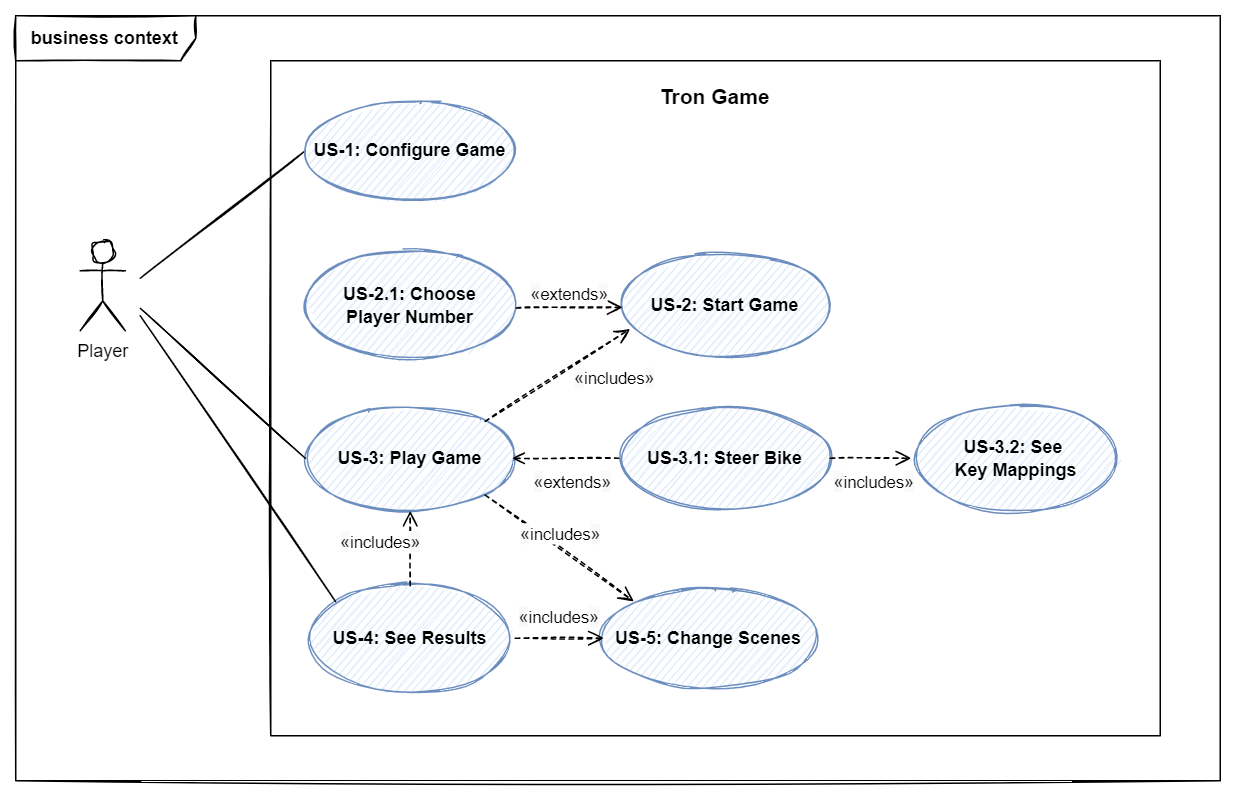

The diagram above was exported from draw.io. Its source (the exported page's mxGraphModel, read from the mxfile embedded in the PNG):
<mxGraphModel dx="1111" dy="947" grid="1" gridSize="10" guides="1" tooltips="1" connect="1" arrows="1" fold="1" page="1" pageScale="1" pageWidth="827" pageHeight="1169" math="0" shadow="0">
  <root>
    <mxCell id="0" />
    <mxCell id="1" parent="0" />
    <mxCell id="2" value="&lt;b&gt;business context&lt;/b&gt;" style="shape=umlFrame;whiteSpace=wrap;html=1;width=120;height=30;sketch=1;" vertex="1" parent="1">
      <mxGeometry x="917" y="120" width="803" height="510" as="geometry" />
    </mxCell>
    <mxCell id="3" value="" style="rounded=0;whiteSpace=wrap;html=1;fillColor=none;sketch=1;" vertex="1" parent="1">
      <mxGeometry x="1087" y="150" width="593" height="450" as="geometry" />
    </mxCell>
    <mxCell id="4" value="Player" style="shape=umlActor;verticalLabelPosition=bottom;verticalAlign=top;html=1;sketch=1;" vertex="1" parent="1">
      <mxGeometry x="960" y="270" width="30" height="60" as="geometry" />
    </mxCell>
    <mxCell id="5" value="&lt;b&gt;US-2: Start Game&lt;/b&gt;" style="ellipse;whiteSpace=wrap;html=1;sketch=1;fillColor=#dae8fc;strokeColor=#6c8ebf;" vertex="1" parent="1">
      <mxGeometry x="1320" y="277.5" width="140" height="70" as="geometry" />
    </mxCell>
    <mxCell id="6" value="&lt;b&gt;US-3: Play&amp;nbsp;Game&lt;/b&gt;" style="ellipse;whiteSpace=wrap;html=1;sketch=1;fillColor=#dae8fc;strokeColor=#6c8ebf;" vertex="1" parent="1">
      <mxGeometry x="1110" y="380" width="140" height="70" as="geometry" />
    </mxCell>
    <mxCell id="7" value="&lt;b&gt;US-3.1: Steer Bike&lt;/b&gt;" style="ellipse;whiteSpace=wrap;html=1;sketch=1;fillColor=#dae8fc;strokeColor=#6c8ebf;" vertex="1" parent="1">
      <mxGeometry x="1320" y="380" width="140" height="70" as="geometry" />
    </mxCell>
    <mxCell id="8" style="edgeStyle=orthogonalEdgeStyle;rounded=0;orthogonalLoop=1;jettySize=auto;html=1;exitX=0.5;exitY=1;exitDx=0;exitDy=0;sketch=1;" edge="1" source="6" target="6" parent="1">
      <mxGeometry relative="1" as="geometry" />
    </mxCell>
    <mxCell id="9" value="" style="endArrow=none;endFill=0;endSize=12;html=1;rounded=0;entryX=0;entryY=0.5;entryDx=0;entryDy=0;sketch=1;" edge="1" target="6" parent="1">
      <mxGeometry width="160" relative="1" as="geometry">
        <mxPoint x="1000" y="315" as="sourcePoint" />
        <mxPoint x="1120" y="419.65999999999985" as="targetPoint" />
      </mxGeometry>
    </mxCell>
    <mxCell id="10" value="" style="endArrow=none;endFill=0;endSize=12;html=1;rounded=0;entryX=0;entryY=0.5;entryDx=0;entryDy=0;sketch=1;" edge="1" target="16" parent="1">
      <mxGeometry width="160" relative="1" as="geometry">
        <mxPoint x="1000" y="295" as="sourcePoint" />
        <mxPoint x="1122" y="210" as="targetPoint" />
      </mxGeometry>
    </mxCell>
    <mxCell id="11" value="Tron Game" style="text;align=center;fontStyle=1;verticalAlign=middle;spacingLeft=3;spacingRight=3;strokeColor=none;rotatable=0;points=[[0,0.5],[1,0.5]];portConstraint=eastwest;fillColor=none;sketch=1;fontSize=14;" vertex="1" parent="1">
      <mxGeometry x="1343.5" y="160" width="80" height="26" as="geometry" />
    </mxCell>
    <mxCell id="12" value="&lt;span style=&quot;font-size: 12px; background-color: rgb(248, 249, 250);&quot;&gt;«&lt;/span&gt;extends&lt;span style=&quot;font-size: 12px; background-color: rgb(248, 249, 250);&quot;&gt;»&lt;/span&gt;" style="html=1;verticalAlign=bottom;endArrow=none;dashed=1;endSize=8;rounded=0;entryX=0;entryY=0.5;entryDx=0;entryDy=0;sketch=1;startArrow=open;startFill=0;endFill=0;" edge="1" parent="1">
      <mxGeometry x="0.1143" y="-25" relative="1" as="geometry">
        <mxPoint x="1248" y="415" as="sourcePoint" />
        <mxPoint x="1319.0000000000036" y="415" as="targetPoint" />
        <mxPoint as="offset" />
      </mxGeometry>
    </mxCell>
    <mxCell id="13" value="&lt;b&gt;US-2.1: Choose&lt;br&gt;Player Number&lt;br&gt;&lt;/b&gt;" style="ellipse;whiteSpace=wrap;html=1;sketch=1;fillColor=#dae8fc;strokeColor=#6c8ebf;" vertex="1" parent="1">
      <mxGeometry x="1110" y="277.5" width="140" height="70" as="geometry" />
    </mxCell>
    <mxCell id="14" style="edgeStyle=orthogonalEdgeStyle;rounded=0;orthogonalLoop=1;jettySize=auto;html=1;exitX=0.5;exitY=1;exitDx=0;exitDy=0;" edge="1" parent="1">
      <mxGeometry relative="1" as="geometry">
        <mxPoint x="1192" y="245" as="sourcePoint" />
        <mxPoint x="1192" y="245" as="targetPoint" />
      </mxGeometry>
    </mxCell>
    <mxCell id="15" value="&lt;span style=&quot;font-size: 12px; background-color: rgb(248, 249, 250);&quot;&gt;«&lt;/span&gt;includes&lt;span style=&quot;font-size: 12px; background-color: rgb(248, 249, 250);&quot;&gt;»&lt;/span&gt;" style="html=1;verticalAlign=bottom;endArrow=open;dashed=1;endSize=8;rounded=0;exitX=1;exitY=0;exitDx=0;exitDy=0;sketch=1;entryX=0.047;entryY=0.733;entryDx=0;entryDy=0;entryPerimeter=0;" edge="1" source="6" target="5" parent="1">
      <mxGeometry x="0.4524" y="-30" relative="1" as="geometry">
        <mxPoint x="1259.9999999999936" y="355" as="sourcePoint" />
        <mxPoint x="1317" y="315" as="targetPoint" />
        <mxPoint as="offset" />
      </mxGeometry>
    </mxCell>
    <mxCell id="16" value="&lt;b&gt;US-1: Configure Game&lt;/b&gt;" style="ellipse;whiteSpace=wrap;html=1;sketch=1;fillColor=#dae8fc;strokeColor=#6c8ebf;" vertex="1" parent="1">
      <mxGeometry x="1110" y="175" width="140" height="70" as="geometry" />
    </mxCell>
    <mxCell id="17" value="&lt;span style=&quot;font-size: 12px; background-color: rgb(248, 249, 250);&quot;&gt;«&lt;/span&gt;extends&lt;span style=&quot;font-size: 12px; background-color: rgb(248, 249, 250);&quot;&gt;»&lt;/span&gt;" style="html=1;verticalAlign=bottom;endArrow=open;dashed=1;endSize=8;rounded=0;exitX=1.005;exitY=0.533;exitDx=0;exitDy=0;exitPerimeter=0;entryX=0.011;entryY=0.527;entryDx=0;entryDy=0;entryPerimeter=0;sketch=1;" edge="1" parent="1">
      <mxGeometry relative="1" as="geometry">
        <mxPoint x="1250.6999999999998" y="314.80999999999995" as="sourcePoint" />
        <mxPoint x="1321.54" y="314.3900000000001" as="targetPoint" />
      </mxGeometry>
    </mxCell>
    <mxCell id="18" value="&lt;b&gt;US-4: See Results&lt;/b&gt;" style="ellipse;whiteSpace=wrap;html=1;sketch=1;fillColor=#dae8fc;strokeColor=#6c8ebf;" vertex="1" parent="1">
      <mxGeometry x="1110" y="500" width="140" height="70" as="geometry" />
    </mxCell>
    <mxCell id="19" value="&lt;span style=&quot;font-size: 12px; background-color: rgb(248, 249, 250);&quot;&gt;«&lt;/span&gt;includes&lt;span style=&quot;font-size: 12px; background-color: rgb(248, 249, 250);&quot;&gt;»&lt;/span&gt;" style="html=1;verticalAlign=bottom;endArrow=open;dashed=1;endSize=8;rounded=0;exitX=0.5;exitY=0;exitDx=0;exitDy=0;sketch=1;entryX=0.5;entryY=1;entryDx=0;entryDy=0;" edge="1" source="18" target="6" parent="1">
      <mxGeometry x="-0.2" y="20" relative="1" as="geometry">
        <mxPoint x="1239.4974746830583" y="400.25126265847086" as="sourcePoint" />
        <mxPoint x="1336.58" y="338.80999999999995" as="targetPoint" />
        <mxPoint as="offset" />
      </mxGeometry>
    </mxCell>
    <mxCell id="20" value="" style="endArrow=none;endFill=0;endSize=12;html=1;rounded=0;entryX=0;entryY=0;entryDx=0;entryDy=0;sketch=1;" edge="1" target="18" parent="1">
      <mxGeometry width="160" relative="1" as="geometry">
        <mxPoint x="1000" y="320" as="sourcePoint" />
        <mxPoint x="1110.0000000000007" y="460.0000000000001" as="targetPoint" />
      </mxGeometry>
    </mxCell>
    <mxCell id="21" value="&lt;b&gt;US-5: Change Scenes&lt;/b&gt;" style="ellipse;whiteSpace=wrap;html=1;sketch=1;fillColor=#dae8fc;strokeColor=#6c8ebf;" vertex="1" parent="1">
      <mxGeometry x="1309" y="500" width="140" height="70" as="geometry" />
    </mxCell>
    <mxCell id="22" value="&lt;span style=&quot;font-size: 12px; background-color: rgb(248, 249, 250);&quot;&gt;«&lt;/span&gt;includes&lt;span style=&quot;font-size: 12px; background-color: rgb(248, 249, 250);&quot;&gt;»&lt;/span&gt;" style="html=1;verticalAlign=bottom;endArrow=open;dashed=1;endSize=8;rounded=0;exitX=1;exitY=0.5;exitDx=0;exitDy=0;sketch=1;entryX=0;entryY=0.5;entryDx=0;entryDy=0;" edge="1" source="18" target="21" parent="1">
      <mxGeometry x="0.0169" y="5" relative="1" as="geometry">
        <mxPoint x="1239.7431151624435" y="449.62530453586317" as="sourcePoint" />
        <mxPoint x="1339.2568848375568" y="520.3746954641372" as="targetPoint" />
        <mxPoint as="offset" />
      </mxGeometry>
    </mxCell>
    <mxCell id="23" value="&lt;span style=&quot;font-size: 12px; background-color: rgb(248, 249, 250);&quot;&gt;«&lt;/span&gt;includes&lt;span style=&quot;font-size: 12px; background-color: rgb(248, 249, 250);&quot;&gt;»&lt;/span&gt;" style="html=1;verticalAlign=bottom;endArrow=open;dashed=1;endSize=8;rounded=0;exitX=1;exitY=1;exitDx=0;exitDy=0;entryX=0;entryY=0;entryDx=0;entryDy=0;sketch=1;" edge="1" source="6" target="21" parent="1">
      <mxGeometry relative="1" as="geometry">
        <mxPoint x="1260.7" y="324.81000000000006" as="sourcePoint" />
        <mxPoint x="1331.54" y="324.3900000000001" as="targetPoint" />
      </mxGeometry>
    </mxCell>
    <mxCell id="24" value="&lt;b&gt;US-3.2: See&amp;nbsp;&lt;br&gt;Key Mappings&lt;br&gt;&lt;/b&gt;" style="ellipse;whiteSpace=wrap;html=1;sketch=1;fillColor=#dae8fc;strokeColor=#6c8ebf;" vertex="1" parent="1">
      <mxGeometry x="1514" y="380" width="140" height="70" as="geometry" />
    </mxCell>
    <mxCell id="25" value="&lt;span style=&quot;font-size: 12px; background-color: rgb(248, 249, 250);&quot;&gt;«&lt;/span&gt;includes&lt;span style=&quot;font-size: 12px; background-color: rgb(248, 249, 250);&quot;&gt;»&lt;/span&gt;" style="html=1;verticalAlign=bottom;endArrow=open;dashed=1;endSize=8;rounded=0;exitX=1;exitY=0.5;exitDx=0;exitDy=0;sketch=1;" edge="1" source="7" target="24" parent="1">
      <mxGeometry x="0.1111" y="-25" relative="1" as="geometry">
        <mxPoint x="1239.639097487194" y="400.3222772492237" as="sourcePoint" />
        <mxPoint x="1336.58" y="338.81000000000006" as="targetPoint" />
        <mxPoint as="offset" />
      </mxGeometry>
    </mxCell>
  </root>
</mxGraphModel>